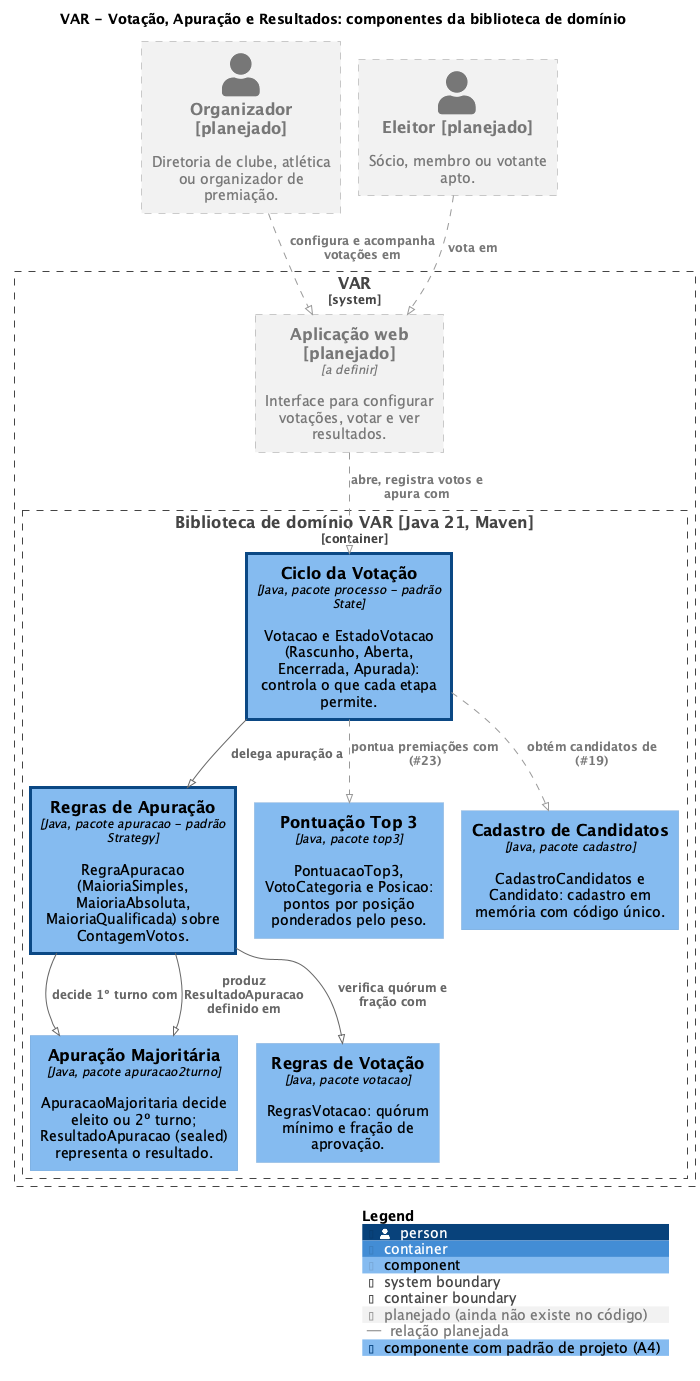

The diagram above was rendered by PlantUML. Its source (embedded in the PNG):
@startuml c4-componentes
' Diagrama C4 nivel 3 (componentes) do VAR.
' Gerar a imagem (nao precisa de Graphviz, usa o layout interno smetana):
'   java -jar plantuml.jar -tpng docs/diagramas/c4-componentes.puml
!pragma layout smetana
!include https://raw.githubusercontent.com/plantuml-stdlib/C4-PlantUML/master/C4_Component.puml

LAYOUT_TOP_DOWN()

AddElementTag("planejado", $fontColor="#777777", $borderColor="#999999", $bgColor="#F2F2F2", $borderStyle=DashedLine(), $legendText="planejado (ainda não existe no código)")
AddRelTag("planejado", $textColor="#777777", $lineColor="#999999", $lineStyle=DashedLine(), $legendText="relação planejada")
AddElementTag("padrao", $bgColor="#85BBF0", $fontColor="#000000", $borderColor="#0B4884", $borderThickness=3, $legendText="componente com padrão de projeto (A4)")

title VAR - Votação, Apuração e Resultados: componentes da biblioteca de domínio

Person(organizador, "Organizador [planejado]", "Diretoria de clube, atlética ou organizador de premiação.", $tags="planejado")
Person(eleitor, "Eleitor [planejado]", "Sócio, membro ou votante apto.", $tags="planejado")

System_Boundary(var, "VAR") {
    Container(web, "Aplicação web [planejado]", "a definir", "Interface para configurar votações, votar e ver resultados.", $tags="planejado")

    Container_Boundary(lib, "Biblioteca de domínio VAR [Java 21, Maven]") {
        Component(processo, "Ciclo da Votação", "Java, pacote processo - padrão State", "Votacao e EstadoVotacao (Rascunho, Aberta, Encerrada, Apurada): controla o que cada etapa permite.", $tags="padrao")
        Component(apuracao, "Regras de Apuração", "Java, pacote apuracao - padrão Strategy", "RegraApuracao (MaioriaSimples, MaioriaAbsoluta, MaioriaQualificada) sobre ContagemVotos.", $tags="padrao")
        Component(apur2, "Apuração Majoritária", "Java, pacote apuracao2turno", "ApuracaoMajoritaria decide eleito ou 2º turno; ResultadoApuracao (sealed) representa o resultado.")
        Component(votacao, "Regras de Votação", "Java, pacote votacao", "RegrasVotacao: quórum mínimo e fração de aprovação.")
        Component(top3, "Pontuação Top 3", "Java, pacote top3", "PontuacaoTop3, VotoCategoria e Posicao: pontos por posição ponderados pelo peso.")
        Component(cadastro, "Cadastro de Candidatos", "Java, pacote cadastro", "CadastroCandidatos e Candidato: cadastro em memória com código único.")
    }
}

Rel(organizador, web, "configura e acompanha votações em", $tags="planejado")
Rel(eleitor, web, "vota em", $tags="planejado")
Rel(web, processo, "abre, registra votos e apura com", $tags="planejado")

Rel(processo, apuracao, "delega apuração a")
Rel(apuracao, apur2, "decide 1º turno com")
Rel(apuracao, votacao, "verifica quórum e fração com")
Rel(apuracao, apur2, "produz ResultadoApuracao definido em")

Rel(processo, cadastro, "obtém candidatos de (#19)", $tags="planejado")
Rel(processo, top3, "pontua premiações com (#23)", $tags="planejado")

SHOW_LEGEND()
@enduml